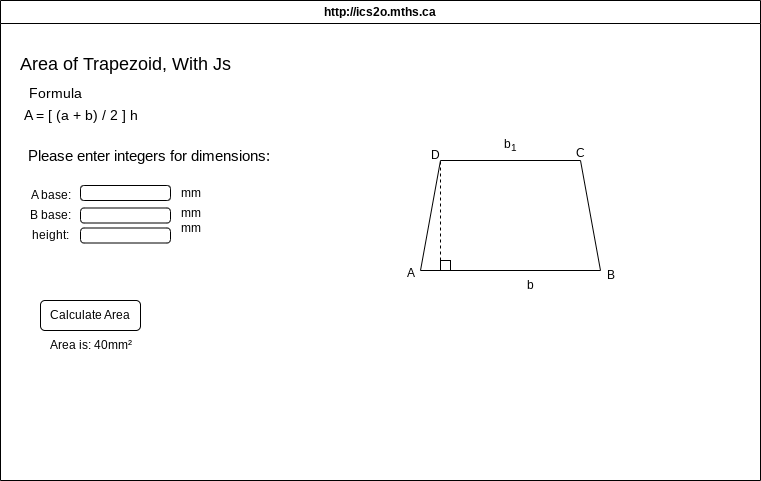

The diagram above was exported from draw.io. Its source (the exported page's mxGraphModel, read from the mxfile embedded in the PNG):
<mxGraphModel dx="592" dy="479" grid="1" gridSize="10" guides="1" tooltips="1" connect="1" arrows="1" fold="1" page="1" pageScale="1" pageWidth="850" pageHeight="1100" math="0" shadow="0">
  <root>
    <mxCell id="0" />
    <mxCell id="1" parent="0" />
    <mxCell id="7" value="http://ics2o.mths.ca" style="swimlane;whiteSpace=wrap;html=1;" parent="1" vertex="1">
      <mxGeometry x="40" y="40" width="760" height="480" as="geometry" />
    </mxCell>
    <mxCell id="8" value="&lt;font style=&quot;font-size: 18px; color: rgb(0, 0, 0);&quot;&gt;Area of Trapezoid, With Js&lt;/font&gt;" style="text;html=1;align=center;verticalAlign=middle;resizable=0;points=[];autosize=1;strokeColor=none;fillColor=none;" vertex="1" parent="7">
      <mxGeometry x="10" y="43" width="230" height="40" as="geometry" />
    </mxCell>
    <mxCell id="9" value="&lt;font style=&quot;font-size: 14px;&quot;&gt;Formula&lt;/font&gt;" style="text;html=1;align=center;verticalAlign=middle;resizable=0;points=[];autosize=1;strokeColor=none;fillColor=none;" vertex="1" parent="7">
      <mxGeometry x="20" y="78" width="70" height="30" as="geometry" />
    </mxCell>
    <mxCell id="10" value="&lt;font style=&quot;font-size: 14px;&quot;&gt;A = [ (a + b) / 2 ] h&lt;/font&gt;" style="text;html=1;align=center;verticalAlign=middle;resizable=0;points=[];autosize=1;strokeColor=none;fillColor=none;" vertex="1" parent="7">
      <mxGeometry x="10" y="100" width="140" height="30" as="geometry" />
    </mxCell>
    <mxCell id="11" value="&lt;font style=&quot;font-size: 15px;&quot;&gt;Please enter integers for dimensions:&amp;nbsp;&lt;/font&gt;" style="text;html=1;align=center;verticalAlign=middle;resizable=0;points=[];autosize=1;strokeColor=none;fillColor=none;" vertex="1" parent="7">
      <mxGeometry x="10" y="140" width="280" height="30" as="geometry" />
    </mxCell>
    <mxCell id="13" value="&amp;nbsp; &amp;nbsp;B base:" style="text;html=1;align=center;verticalAlign=middle;resizable=0;points=[];autosize=1;strokeColor=none;fillColor=none;" vertex="1" parent="7">
      <mxGeometry x="10" y="200" width="70" height="30" as="geometry" />
    </mxCell>
    <mxCell id="14" value="height:" style="text;html=1;align=center;verticalAlign=middle;resizable=0;points=[];autosize=1;strokeColor=none;fillColor=none;" vertex="1" parent="7">
      <mxGeometry x="20" y="220" width="60" height="30" as="geometry" />
    </mxCell>
    <mxCell id="12" value="A base:" style="text;html=1;align=center;verticalAlign=middle;resizable=0;points=[];autosize=1;strokeColor=none;fillColor=none;" vertex="1" parent="7">
      <mxGeometry x="20" y="180" width="60" height="30" as="geometry" />
    </mxCell>
    <mxCell id="15" value="" style="rounded=1;whiteSpace=wrap;html=1;arcSize=24;" vertex="1" parent="7">
      <mxGeometry x="80" y="185" width="90" height="15" as="geometry" />
    </mxCell>
    <mxCell id="16" value="" style="rounded=1;whiteSpace=wrap;html=1;arcSize=24;" vertex="1" parent="7">
      <mxGeometry x="80" y="207.5" width="90" height="15" as="geometry" />
    </mxCell>
    <mxCell id="17" value="" style="rounded=1;whiteSpace=wrap;html=1;arcSize=24;" vertex="1" parent="7">
      <mxGeometry x="80" y="227.5" width="90" height="15" as="geometry" />
    </mxCell>
    <mxCell id="19" value="mm" style="text;html=1;align=center;verticalAlign=middle;resizable=0;points=[];autosize=1;strokeColor=none;fillColor=none;" vertex="1" parent="7">
      <mxGeometry x="170" y="197.5" width="40" height="30" as="geometry" />
    </mxCell>
    <mxCell id="20" value="mm" style="text;html=1;align=center;verticalAlign=middle;resizable=0;points=[];autosize=1;strokeColor=none;fillColor=none;" vertex="1" parent="7">
      <mxGeometry x="170" y="212.5" width="40" height="30" as="geometry" />
    </mxCell>
    <mxCell id="21" value="Calculate Area" style="rounded=1;whiteSpace=wrap;html=1;" vertex="1" parent="7">
      <mxGeometry x="40" y="300" width="100" height="30" as="geometry" />
    </mxCell>
    <mxCell id="22" value="Area is: 40mm²" style="text;html=1;align=center;verticalAlign=middle;resizable=0;points=[];autosize=1;strokeColor=none;fillColor=none;" vertex="1" parent="7">
      <mxGeometry x="40" y="330" width="100" height="30" as="geometry" />
    </mxCell>
    <mxCell id="23" value="&lt;span style=&quot;white-space: pre;&quot;&gt;&#09;&lt;/span&gt;&lt;span style=&quot;white-space: pre;&quot;&gt;&#09;&lt;/span&gt;&lt;span style=&quot;white-space: pre;&quot;&gt;&#09;&lt;/span&gt;" style="shape=trapezoid;perimeter=trapezoidPerimeter;whiteSpace=wrap;html=1;fixedSize=1;" vertex="1" parent="7">
      <mxGeometry x="420" y="160" width="180" height="110" as="geometry" />
    </mxCell>
    <mxCell id="27" value="b" style="text;html=1;align=center;verticalAlign=middle;resizable=0;points=[];autosize=1;strokeColor=none;fillColor=none;" vertex="1" parent="7">
      <mxGeometry x="515" y="270" width="30" height="30" as="geometry" />
    </mxCell>
    <mxCell id="26" value="b&lt;sub&gt;1&lt;/sub&gt;" style="text;html=1;align=center;verticalAlign=middle;resizable=0;points=[];autosize=1;strokeColor=none;fillColor=none;" vertex="1" parent="7">
      <mxGeometry x="490" y="130" width="40" height="30" as="geometry" />
    </mxCell>
    <mxCell id="35" value="B" style="text;html=1;align=center;verticalAlign=middle;resizable=0;points=[];autosize=1;strokeColor=none;fillColor=none;" vertex="1" parent="7">
      <mxGeometry x="595" y="260" width="30" height="30" as="geometry" />
    </mxCell>
    <mxCell id="37" value="D" style="text;html=1;align=center;verticalAlign=middle;resizable=0;points=[];autosize=1;strokeColor=none;fillColor=none;" vertex="1" parent="7">
      <mxGeometry x="420" y="140" width="30" height="30" as="geometry" />
    </mxCell>
    <mxCell id="39" value="" style="endArrow=none;dashed=1;html=1;exitX=0;exitY=0;exitDx=0;exitDy=0;" edge="1" parent="7" source="40">
      <mxGeometry width="50" height="50" relative="1" as="geometry">
        <mxPoint x="438" y="270" as="sourcePoint" />
        <mxPoint x="440" y="160" as="targetPoint" />
      </mxGeometry>
    </mxCell>
    <mxCell id="40" value="" style="whiteSpace=wrap;html=1;aspect=fixed;" vertex="1" parent="7">
      <mxGeometry x="440" y="260" width="10" height="10" as="geometry" />
    </mxCell>
    <mxCell id="18" value="mm" style="text;html=1;align=center;verticalAlign=middle;resizable=0;points=[];autosize=1;strokeColor=none;fillColor=none;" vertex="1" parent="1">
      <mxGeometry x="210" y="218" width="40" height="30" as="geometry" />
    </mxCell>
    <mxCell id="36" value="A" style="text;html=1;align=center;verticalAlign=middle;resizable=0;points=[];autosize=1;strokeColor=none;fillColor=none;" vertex="1" parent="1">
      <mxGeometry x="435" y="298" width="30" height="30" as="geometry" />
    </mxCell>
    <mxCell id="38" value="C" style="text;html=1;align=center;verticalAlign=middle;resizable=0;points=[];autosize=1;strokeColor=none;fillColor=none;" vertex="1" parent="1">
      <mxGeometry x="605" y="178" width="30" height="30" as="geometry" />
    </mxCell>
  </root>
</mxGraphModel>